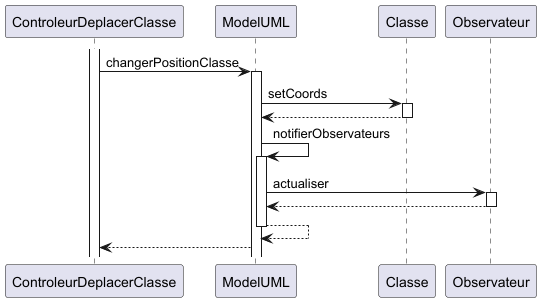

The diagram above was rendered by PlantUML. Its source (embedded in the PNG):
@startuml

activate ControleurDeplacerClasse
ControleurDeplacerClasse -> ModelUML : changerPositionClasse
activate ModelUML
ModelUML -> Classe : setCoords
activate Classe
Classe --> ModelUML
deactivate Classe
ModelUML -> ModelUML : notifierObservateurs
activate ModelUML
ModelUML -> Observateur : actualiser
activate Observateur
Observateur --> ModelUML
deactivate Observateur
ModelUML --> ModelUML
deactivate ModelUML
ModelUML --> ControleurDeplacerClasse

@enduml